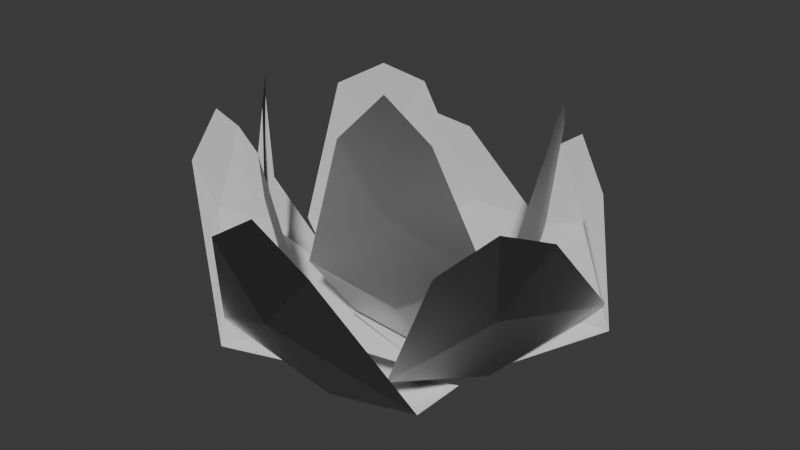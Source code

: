 # Source: SM_Env_Flower_02.blend  (saved by Blender 4.5.90; exported with 4.5.12 LTS)
import bpy
from mathutils import Matrix  # noqa: F401  (used for matrix-valued properties, if any)

bpy.ops.wm.read_factory_settings(use_empty=True)
scene = bpy.context.scene
scene.name = 'Scene'

# ---- collections
col_sm_env_flower_02 = bpy.data.collections.new('SM_Env_Flower_02'); scene.collection.children.link(col_sm_env_flower_02)

# ---- world
world_world = bpy.data.worlds.new('World'); scene.world = world_world
world_world.use_nodes = True; world_world.node_tree.nodes.clear()
_N = world_world.node_tree.nodes; _L = world_world.node_tree.links
n0 = _N.new('ShaderNodeOutputWorld'); n0.name = 'World Output'; n0.location = (200, 100)
n1 = _N.new('ShaderNodeBackground'); n1.name = 'Background'; n1.location = (-200, 100)
n1.inputs[0].default_value = (0.05088, 0.05088, 0.05088, 1.0)
_L.new(n1.outputs[0], n0.inputs[0])
n0.is_active_output = True
world_world.color = (0.05088, 0.05088, 0.05088)
world_world.sun_shadow_jitter_overblur = 0.0

# ---- meshes
me_mesh = bpy.data.meshes.new('Mesh')
me_mesh.from_pydata([(-0.05765, 0.04586, 0.03751), (-0.009347, -0.07304, 0.03751), (-0.1648, -0.05528, 0.2139), (3.048e-05, 3.128e-05, 1.869e-06), (-0.1561, 0.0404, 0.0656), (-0.1045, -0.04254, 0.03117), (-0.08337, -0.1377, 0.06645), (-0.1853, -0.01514, 0.1809), (-0.1607, -0.06358, 0.132), (-0.1438, -0.101, 0.1905), (0.006751, 0.05467, 0.05912), (-0.04298, -0.0333, 0.06277), (-0.09295, 0.06411, 0.2358), (0.0002415, -0.0004166, 0.01434), (-0.02405, 0.1006, 0.1199), (-0.06175, 0.03709, 0.08519), (-0.09589, -0.0273, 0.1288), (-0.07242, 0.09228, 0.217), (-0.08111, 0.04871, 0.1673), (-0.1114, 0.02911, 0.2242), (-0.06633, 0.007735, 0.05228), (0.02919, -0.05849, 0.05799), (-0.07141, -0.08689, 0.2746), (-0.0005057, -0.001006, 0.01435), (-0.1281, -0.02857, 0.1057), (-0.05842, -0.07845, 0.07063), (0.009325, -0.13, 0.1095), (-0.1012, -0.0611, 0.2453), (-0.07841, -0.08901, 0.1737), (-0.04437, -0.1238, 0.2308), (0.008831, -0.06972, 0.04688), (0.04848, 0.05232, 0.04443), (0.1154, -0.06406, 0.198), (2.429e-05, 3.804e-06, 1.168e-06), (0.06945, -0.1243, 0.09472), (0.08993, -0.03159, 0.0598), (0.1339, 0.05596, 0.09684), (0.09164, -0.1035, 0.174), (0.112, -0.057, 0.1274), (0.1295, -0.0158, 0.1768), (0.03556, 0.05962, 0.04887), (-0.07328, -0.007429, 0.0375), (-0.1079, 0.1406, 0.1695), (1.269e-05, 3.838e-05, 7.012e-07), (0.0156, 0.145, 0.09317), (-0.05678, 0.08523, 0.04815), (-0.1471, 0.04643, 0.07535), (-0.06409, 0.147, 0.1617), (-0.0938, 0.1231, 0.1077), (-0.15, 0.109, 0.1477), (0.04135, -0.04022, 0.06063), (0.005848, 0.06025, 0.05666), (0.09361, 0.03999, 0.2549), (0.0005651, 0.0007372, 0.0143), (0.09781, -0.04359, 0.1243), (0.07176, 0.02961, 0.08314), (0.0465, 0.1038, 0.1165), (0.1057, 0.0001118, 0.2273), (0.08631, 0.03275, 0.1677), (0.07612, 0.07299, 0.224), (-0.06417, -0.03409, 0.04068), (0.06417, -0.03409, 0.04068), (-0.01438, -0.1601, 0.2054), (-2.571e-06, 2.952e-05, -2.816e-07), (-0.09626, -0.122, 0.07903), (-0.000452, -0.108, 0.04425), (0.09554, -0.1231, 0.07941), (-0.0605, -0.1568, 0.1755), (-0.01014, -0.1588, 0.1259), (0.03513, -0.1594, 0.178), (-0.03339, -0.04217, 0.07424), (0.04729, -0.000727, 0.08348), (0.01646, -0.06299, 0.2709), (-0.001564, -0.002007, 0.03494), (-0.03712, -0.08648, 0.1346), (0.02218, -0.05644, 0.1018), (0.08316, -0.03107, 0.142), (-0.01235, -0.07936, 0.2364), (0.0196, -0.0664, 0.1793), (0.04869, -0.05093, 0.238), (0.071, -0.009685, 0.04352), (-0.03231, 0.06622, 0.03747), (0.07672, 0.09899, 0.2069), (0.0, 0.0, 0.0), (0.1459, 0.04078, 0.08622), (0.06071, 0.08493, 0.04954), (-0.008192, 0.1546, 0.08035), (0.1129, 0.07347, 0.1765), (0.07849, 0.1079, 0.128), (0.0377, 0.1331, 0.177)], [], [(3, 0, 4, 5), (6, 1, 3, 5), (4, 7, 8, 5), (8, 9, 6, 5), (7, 2, 8), (9, 8, 2), (13, 10, 14, 15), (16, 11, 13, 15), (14, 17, 18, 15), (18, 19, 16, 15), (17, 12, 18), (19, 18, 12), (23, 20, 24, 25), (26, 21, 23, 25), (24, 27, 28, 25), (28, 29, 26, 25), (27, 22, 28), (29, 28, 22), (33, 30, 34, 35), (36, 31, 33, 35), (34, 37, 38, 35), (38, 39, 36, 35), (37, 32, 38), (39, 38, 32), (43, 40, 44, 45), (46, 41, 43, 45), (44, 47, 48, 45), (48, 49, 46, 45), (47, 42, 48), (49, 48, 42), (53, 50, 54, 55), (56, 51, 53, 55), (54, 57, 58, 55), (58, 59, 56, 55), (57, 52, 58), (59, 58, 52), (63, 60, 64, 65), (66, 61, 63, 65), (64, 67, 68, 65), (68, 69, 66, 65), (67, 62, 68), (69, 68, 62), (73, 70, 74, 75), (76, 71, 73, 75), (74, 77, 78, 75), (78, 79, 76, 75), (77, 72, 78), (79, 78, 72), (83, 80, 84, 85), (86, 81, 83, 85), (84, 87, 88, 85), (88, 89, 86, 85), (87, 82, 88), (89, 88, 82)])
me_mesh.polygons.foreach_set('use_smooth', [True] * 54)
_k = set([(0, 3), (0, 4), (1, 3), (1, 6), (2, 7), (2, 8), (2, 9), (3, 5), (4, 5), (4, 7), (5, 6), (5, 8), (6, 9), (7, 8), (8, 9), (10, 13), (10, 14), (11, 13), (11, 16), (12, 17), (12, 18), (12, 19), (13, 15), (14, 15), (14, 17), (15, 16), (15, 18), (16, 19), (17, 18), (18, 19), (20, 23), (20, 24), (21, 23), (21, 26), (22, 27), (22, 28), (22, 29), (23, 25), (24, 25), (24, 27), (25, 26), (25, 28), (26, 29), (27, 28), (28, 29), (30, 33), (30, 34), (31, 33), (31, 36), (32, 37), (32, 38), (32, 39), (33, 35), (34, 35), (34, 37), (35, 36), (35, 38), (36, 39), (37, 38), (38, 39), (40, 43), (40, 44), (41, 43), (41, 46), (42, 47), (42, 48), (42, 49), (43, 45), (44, 45), (44, 47), (45, 46), (45, 48), (46, 49), (47, 48), (48, 49), (50, 53), (50, 54), (51, 53), (51, 56), (52, 57), (52, 58), (52, 59), (53, 55), (54, 55), (54, 57), (55, 56), (55, 58), (56, 59), (57, 58), (58, 59), (60, 63), (60, 64), (61, 63), (61, 66), (62, 67), (62, 68), (62, 69), (63, 65), (64, 65), (64, 67), (65, 66), (65, 68), (66, 69), (67, 68), (68, 69), (70, 73), (70, 74), (71, 73), (71, 76), (72, 77), (72, 78), (72, 79), (73, 75), (74, 75), (74, 77), (75, 76), (75, 78), (76, 79), (77, 78), (78, 79), (80, 83), (80, 84), (81, 83), (81, 86), (82, 87), (82, 88), (82, 89), (83, 85), (84, 85), (84, 87), (85, 86), (85, 88), (86, 89), (87, 88), (88, 89)])
me_mesh.attributes.new('sharp_edge', 'BOOLEAN', 'EDGE').data.foreach_set('value', [ (min(e.vertices), max(e.vertices)) in _k for e in me_mesh.edges])
_uv = me_mesh.uv_layers.new(name='map1')
_uv.uv.foreach_set('vector', [0.5, 0.9544, 0.4168, 0.902, 0.3598, 0.6791, 0.5, 0.753, 0.6402, 0.6791, 0.5832, 0.902, 0.5, 0.9544, 0.5, 0.753, 0.3598, 0.6791, 0.3811, 0.1883, 0.5, 0.1804, 0.5, 0.753, 0.5, 0.1804, 0.6189, 0.1883, 0.6402, 0.6791, 0.5, 0.753, 0.3811, 0.1883, 0.5, 0.02676, 0.5, 0.1804, 0.6189, 0.1883, 0.5, 0.1804, 0.5, 0.02676, 0.5, 0.9544, 0.4168, 0.902, 0.3598, 0.6791, 0.5, 0.753, 0.6402, 0.6791, 0.5832, 0.902, 0.5, 0.9544, 0.5, 0.753, 0.3598, 0.6791, 0.3811, 0.1883, 0.5, 0.1804, 0.5, 0.753, 0.5, 0.1804, 0.6189, 0.1883, 0.6402, 0.6791, 0.5, 0.753, 0.3811, 0.1883, 0.5, 0.02676, 0.5, 0.1804, 0.6189, 0.1883, 0.5, 0.1804, 0.5, 0.02676, 0.5, 0.9544, 0.4168, 0.902, 0.3598, 0.6791, 0.5, 0.753, 0.6402, 0.6791, 0.5832, 0.902, 0.5, 0.9544, 0.5, 0.753, 0.3598, 0.6791, 0.3811, 0.1883, 0.5, 0.1804, 0.5, 0.753, 0.5, 0.1804, 0.6189, 0.1883, 0.6402, 0.6791, 0.5, 0.753, 0.3811, 0.1883, 0.5, 0.02676, 0.5, 0.1804, 0.6189, 0.1883, 0.5, 0.1804, 0.5, 0.02676, 0.5, 0.9544, 0.4168, 0.902, 0.3598, 0.6791, 0.5, 0.753, 0.6402, 0.6791, 0.5832, 0.902, 0.5, 0.9544, 0.5, 0.753, 0.3598, 0.6791, 0.3811, 0.1883, 0.5, 0.1804, 0.5, 0.753, 0.5, 0.1804, 0.6189, 0.1883, 0.6402, 0.6791, 0.5, 0.753, 0.3811, 0.1883, 0.5, 0.02676, 0.5, 0.1804, 0.6189, 0.1883, 0.5, 0.1804, 0.5, 0.02676, 0.5, 0.9544, 0.4168, 0.902, 0.3598, 0.6791, 0.5, 0.753, 0.6402, 0.6791, 0.5832, 0.902, 0.5, 0.9544, 0.5, 0.753, 0.3598, 0.6791, 0.3811, 0.1883, 0.5, 0.1804, 0.5, 0.753, 0.5, 0.1804, 0.6189, 0.1883, 0.6402, 0.6791, 0.5, 0.753, 0.3811, 0.1883, 0.5, 0.02676, 0.5, 0.1804, 0.6189, 0.1883, 0.5, 0.1804, 0.5, 0.02676, 0.5, 0.9544, 0.4168, 0.902, 0.3598, 0.6791, 0.5, 0.753, 0.6402, 0.6791, 0.5832, 0.902, 0.5, 0.9544, 0.5, 0.753, 0.3598, 0.6791, 0.3811, 0.1883, 0.5, 0.1804, 0.5, 0.753, 0.5, 0.1804, 0.6189, 0.1883, 0.6402, 0.6791, 0.5, 0.753, 0.3811, 0.1883, 0.5, 0.02676, 0.5, 0.1804, 0.6189, 0.1883, 0.5, 0.1804, 0.5, 0.02676, 0.5, 0.9544, 0.4168, 0.902, 0.3598, 0.6791, 0.5, 0.753, 0.6402, 0.6791, 0.5832, 0.902, 0.5, 0.9544, 0.5, 0.753, 0.3598, 0.6791, 0.3811, 0.1883, 0.5, 0.1804, 0.5, 0.753, 0.5, 0.1804, 0.6189, 0.1883, 0.6402, 0.6791, 0.5, 0.753, 0.3811, 0.1883, 0.5, 0.02676, 0.5, 0.1804, 0.6189, 0.1883, 0.5, 0.1804, 0.5, 0.02676, 0.5, 0.9544, 0.4168, 0.902, 0.3598, 0.6791, 0.5, 0.753, 0.6402, 0.6791, 0.5832, 0.902, 0.5, 0.9544, 0.5, 0.753, 0.3598, 0.6791, 0.3811, 0.1883, 0.5, 0.1804, 0.5, 0.753, 0.5, 0.1804, 0.6189, 0.1883, 0.6402, 0.6791, 0.5, 0.753, 0.3811, 0.1883, 0.5, 0.02676, 0.5, 0.1804, 0.6189, 0.1883, 0.5, 0.1804, 0.5, 0.02676, 0.5, 0.9544, 0.4168, 0.902, 0.3598, 0.6791, 0.5, 0.753, 0.6402, 0.6791, 0.5832, 0.902, 0.5, 0.9544, 0.5, 0.753, 0.3598, 0.6791, 0.3811, 0.1883, 0.5, 0.1804, 0.5, 0.753, 0.5, 0.1804, 0.6189, 0.1883, 0.6402, 0.6791, 0.5, 0.753, 0.3811, 0.1883, 0.5, 0.02676, 0.5, 0.1804, 0.6189, 0.1883, 0.5, 0.1804, 0.5, 0.02676])
_ca = me_mesh.color_attributes.new('red', 'BYTE_COLOR', 'CORNER')
_ca.data.foreach_set('color', [0.0, 0.0, 1.0, 1.0, 0.001214, 0.0, 1.0, 1.0, 0.002125, 0.01229, 1.0, 1.0, 0.0009106, 0.0185, 1.0, 1.0, 0.002125, 0.01229, 1.0, 1.0, 0.001214, 0.0, 1.0, 1.0, 0.0, 0.0, 1.0, 1.0, 0.0009106, 0.0185, 1.0, 1.0, 0.002125, 0.01229, 1.0, 1.0, 0.006049, 0.1274, 1.0, 1.0, 0.004025, 0.5972, 1.0, 1.0, 0.0009106, 0.0185, 1.0, 1.0, 0.004025, 0.5972, 1.0, 1.0, 0.006512, 0.1274, 1.0, 1.0, 0.002125, 0.01229, 1.0, 1.0, 0.0009106, 0.0185, 1.0, 1.0, 0.006049, 0.1274, 1.0, 1.0, 0.007499, 0.2016, 1.0, 1.0, 0.004025, 0.5972, 1.0, 1.0, 0.006512, 0.1274, 1.0, 1.0, 0.004025, 0.5972, 1.0, 1.0, 0.007499, 0.2016, 1.0, 1.0, 0.0003035, 0.0, 1.0, 1.0, 0.001821, 0.0, 1.0, 1.0, 0.003677, 0.01229, 1.0, 1.0, 0.002732, 0.0185, 1.0, 1.0, 0.004025, 0.01229, 1.0, 1.0, 0.001821, 0.0, 1.0, 1.0, 0.0003035, 0.0, 1.0, 1.0, 0.002732, 0.0185, 1.0, 1.0, 0.003677, 0.01229, 1.0, 1.0, 0.008023, 0.1274, 1.0, 1.0, 0.005605, 0.5972, 1.0, 1.0, 0.002732, 0.0185, 1.0, 1.0, 0.005605, 0.5972, 1.0, 1.0, 0.008023, 0.1274, 1.0, 1.0, 0.004025, 0.01229, 1.0, 1.0, 0.002732, 0.0185, 1.0, 1.0, 0.008023, 0.1274, 1.0, 1.0, 0.009134, 0.2016, 1.0, 1.0, 0.005605, 0.5972, 1.0, 1.0, 0.008023, 0.1274, 1.0, 1.0, 0.005605, 0.5972, 1.0, 1.0, 0.009134, 0.2016, 1.0, 1.0, 0.0003035, 0.0, 1.0, 1.0, 0.001518, 0.0, 1.0, 1.0, 0.003347, 0.01229, 1.0, 1.0, 0.002125, 0.0185, 1.0, 1.0, 0.003347, 0.01229, 1.0, 1.0, 0.001821, 0.0, 1.0, 1.0, 0.0003035, 0.0, 1.0, 1.0, 0.002125, 0.0185, 1.0, 1.0, 0.003347, 0.01229, 1.0, 1.0, 0.009721, 0.1274, 1.0, 1.0, 0.005605, 0.5972, 1.0, 1.0, 0.002125, 0.0185, 1.0, 1.0, 0.005605, 0.5972, 1.0, 1.0, 0.008568, 0.1274, 1.0, 1.0, 0.003347, 0.01229, 1.0, 1.0, 0.002125, 0.0185, 1.0, 1.0, 0.009721, 0.1274, 1.0, 1.0, 0.01096, 0.2016, 1.0, 1.0, 0.005605, 0.5972, 1.0, 1.0, 0.008568, 0.1274, 1.0, 1.0, 0.005605, 0.5972, 1.0, 1.0, 0.01096, 0.2016, 1.0, 1.0, 0.0, 0.0, 1.0, 1.0, 0.001518, 0.0, 1.0, 1.0, 0.002732, 0.01229, 1.0, 1.0, 0.001821, 0.0185, 1.0, 1.0, 0.003035, 0.01229, 1.0, 1.0, 0.001214, 0.0, 1.0, 1.0, 0.0, 0.0, 1.0, 1.0, 0.001821, 0.0185, 1.0, 1.0, 0.002732, 0.01229, 1.0, 1.0, 0.005605, 0.1274, 1.0, 1.0, 0.004025, 0.5972, 1.0, 1.0, 0.001821, 0.0185, 1.0, 1.0, 0.004025, 0.5972, 1.0, 1.0, 0.006049, 0.1274, 1.0, 1.0, 0.003035, 0.01229, 1.0, 1.0, 0.001821, 0.0185, 1.0, 1.0, 0.005605, 0.1274, 1.0, 1.0, 0.006995, 0.2016, 1.0, 1.0, 0.004025, 0.5972, 1.0, 1.0, 0.006049, 0.1274, 1.0, 1.0, 0.004025, 0.5972, 1.0, 1.0, 0.006995, 0.2016, 1.0, 1.0, 0.0, 0.0, 1.0, 1.0, 0.001518, 0.0, 1.0, 1.0, 0.002732, 0.01229, 1.0, 1.0, 0.001518, 0.0185, 1.0, 1.0, 0.002428, 0.01229, 1.0, 1.0, 0.001214, 0.0, 1.0, 1.0, 0.0, 0.0, 1.0, 1.0, 0.001518, 0.0185, 1.0, 1.0, 0.002732, 0.01229, 1.0, 1.0, 0.005182, 0.1274, 1.0, 1.0, 0.003347, 0.5972, 1.0, 1.0, 0.001518, 0.0185, 1.0, 1.0, 0.003347, 0.5972, 1.0, 1.0, 0.004777, 0.1274, 1.0, 1.0, 0.002428, 0.01229, 1.0, 1.0, 0.001518, 0.0185, 1.0, 1.0, 0.005182, 0.1274, 1.0, 1.0, 0.005605, 0.2016, 1.0, 1.0, 0.003347, 0.5972, 1.0, 1.0, 0.004777, 0.1274, 1.0, 1.0, 0.003347, 0.5972, 1.0, 1.0, 0.005605, 0.2016, 1.0, 1.0, 0.0003035, 0.0, 1.0, 1.0, 0.001821, 0.0, 1.0, 1.0, 0.003677, 0.01229, 1.0, 1.0, 0.002428, 0.0185, 1.0, 1.0, 0.003677, 0.01229, 1.0, 1.0, 0.001821, 0.0, 1.0, 1.0, 0.0003035, 0.0, 1.0, 1.0, 0.002428, 0.0185, 1.0, 1.0, 0.003677, 0.01229, 1.0, 1.0, 0.008568, 0.1274, 1.0, 1.0, 0.005605, 0.5972, 1.0, 1.0, 0.002428, 0.0185, 1.0, 1.0, 0.005605, 0.5972, 1.0, 1.0, 0.008023, 0.1274, 1.0, 1.0, 0.003677, 0.01229, 1.0, 1.0, 0.002428, 0.0185, 1.0, 1.0, 0.008568, 0.1274, 1.0, 1.0, 0.01033, 0.2016, 1.0, 1.0, 0.005605, 0.5972, 1.0, 1.0, 0.008023, 0.1274, 1.0, 1.0, 0.005605, 0.5972, 1.0, 1.0, 0.01033, 0.2016, 1.0, 1.0, 0.0, 0.0, 1.0, 1.0, 0.001214, 0.0, 1.0, 1.0, 0.002428, 0.01229, 1.0, 1.0, 0.001214, 0.0185, 1.0, 1.0, 0.002428, 0.01229, 1.0, 1.0, 0.001214, 0.0, 1.0, 1.0, 0.0, 0.0, 1.0, 1.0, 0.001214, 0.0185, 1.0, 1.0, 0.002428, 0.01229, 1.0, 1.0, 0.006049, 0.1274, 1.0, 1.0, 0.004025, 0.5972, 1.0, 1.0, 0.001214, 0.0185, 1.0, 1.0, 0.004025, 0.5972, 1.0, 1.0, 0.006049, 0.1274, 1.0, 1.0, 0.002428, 0.01229, 1.0, 1.0, 0.001214, 0.0185, 1.0, 1.0, 0.006049, 0.1274, 1.0, 1.0, 0.007499, 0.2016, 1.0, 1.0, 0.004025, 0.5972, 1.0, 1.0, 0.006049, 0.1274, 1.0, 1.0, 0.004025, 0.5972, 1.0, 1.0, 0.007499, 0.2016, 1.0, 1.0, 0.0009106, 0.0, 1.0, 1.0, 0.002125, 0.0, 1.0, 1.0, 0.004025, 0.01229, 1.0, 1.0, 0.003035, 0.0185, 1.0, 1.0, 0.004391, 0.01229, 1.0, 1.0, 0.002428, 0.0, 1.0, 1.0, 0.0009106, 0.0, 1.0, 1.0, 0.003035, 0.0185, 1.0, 1.0, 0.004025, 0.01229, 1.0, 1.0, 0.009134, 0.1274, 1.0, 1.0, 0.006049, 0.5972, 1.0, 1.0, 0.003035, 0.0185, 1.0, 1.0, 0.006049, 0.5972, 1.0, 1.0, 0.009134, 0.1274, 1.0, 1.0, 0.004391, 0.01229, 1.0, 1.0, 0.003035, 0.0185, 1.0, 1.0, 0.009134, 0.1274, 1.0, 1.0, 0.01096, 0.2016, 1.0, 1.0, 0.006049, 0.5972, 1.0, 1.0, 0.009134, 0.1274, 1.0, 1.0, 0.006049, 0.5972, 1.0, 1.0, 0.01096, 0.2016, 1.0, 1.0, 0.0, 0.0, 1.0, 1.0, 0.001214, 0.0, 1.0, 1.0, 0.002732, 0.01229, 1.0, 1.0, 0.001518, 0.0185, 1.0, 1.0, 0.002428, 0.01229, 1.0, 1.0, 0.001214, 0.0, 1.0, 1.0, 0.0, 0.0, 1.0, 1.0, 0.001518, 0.0185, 1.0, 1.0, 0.002732, 0.01229, 1.0, 1.0, 0.006049, 0.1274, 1.0, 1.0, 0.004025, 0.5972, 1.0, 1.0, 0.001518, 0.0185, 1.0, 1.0, 0.004025, 0.5972, 1.0, 1.0, 0.006049, 0.1274, 1.0, 1.0, 0.002428, 0.01229, 1.0, 1.0, 0.001518, 0.0185, 1.0, 1.0, 0.006049, 0.1274, 1.0, 1.0, 0.007499, 0.2016, 1.0, 1.0, 0.004025, 0.5972, 1.0, 1.0, 0.006049, 0.1274, 1.0, 1.0, 0.004025, 0.5972, 1.0, 1.0, 0.007499, 0.2016, 1.0, 1.0])
me_mesh.materials.append(None)
me_mesh.update()
me_mesh.normals_split_custom_set([tuple(v) for v in zip(*[iter([0.00543, 0.005394, 1.0, -0.01303, 0.01147, 0.9998, -0.0283, 0.006628, 0.9996, -0.02076, -0.009157, 0.9997, -0.01458, -0.0251, 0.9996, -0.002428, -0.01724, 0.9998, 0.005412, 0.005427, 1.0, -0.02078, -0.009097, 0.9997, -0.02827, 0.006597, 0.9996, -0.03174, -0.003208, 0.9995, -0.02799, -0.01179, 0.9995, -0.02074, -0.009089, 0.9997, -0.02797, -0.0118, 0.9995, -0.02555, -0.01668, 0.9995, -0.01453, -0.02516, 0.9996, -0.02076, -0.009081, 0.9997, -0.03186, -0.003055, 0.9995, -0.02823, -0.0105, 0.9995, -0.028, -0.01188, 0.9995, -0.02545, -0.01677, 0.9995, -0.02804, -0.0118, 0.9995, -0.02829, -0.01056, 0.9995, 0.003442, -0.006775, 1.0, -0.003245, 0.01119, 0.9999, -0.004443, 0.02066, 0.9998, -0.01489, 0.008351, 0.9999, -0.02004, -0.004796, 0.9998, -0.01107, -0.009706, 0.9999, 0.003433, -0.006794, 1.0, -0.01487, 0.008385, 0.9999, -0.004359, 0.02063, 0.9998, -0.01458, 0.01717, 0.9997, -0.01716, 0.009706, 0.9998, -0.01479, 0.008307, 0.9999, -0.01716, 0.009734, 0.9998, -0.02168, 0.005011, 0.9998, -0.01995, -0.004776, 0.9998, -0.01482, 0.008336, 0.9999, -0.01461, 0.01721, 0.9997, -0.01852, 0.01173, 0.9998, -0.01723, 0.009665, 0.9998, -0.02169, 0.004988, 0.9998, -0.01715, 0.009765, 0.9998, -0.01852, 0.01172, 0.9998, -0.003546, -0.006913, 1.0, -0.0163, 0.002161, 0.9999, -0.02444, -0.004989, 0.9997, -0.0131, -0.01576, 0.9998, 0.002353, -0.02467, 0.9997, 0.007311, -0.01451, 0.9999, -0.003503, -0.006924, 1.0, -0.01309, -0.01583, 0.9998, -0.02438, -0.005021, 0.9997, -0.01973, -0.01125, 0.9997, -0.01551, -0.01692, 0.9997, -0.01314, -0.01576, 0.9998, -0.01557, -0.01693, 0.9997, -0.009074, -0.02272, 0.9997, 0.002347, -0.02467, 0.9997, -0.01311, -0.01576, 0.9998, -0.01956, -0.01123, 0.9997, -0.01419, -0.01633, 0.9998, -0.01549, -0.01689, 0.9997, -0.009038, -0.02256, 0.9997, -0.01543, -0.01692, 0.9997, -0.01419, -0.0164, 0.9998, 0.007565, 0.001171, 1.0, 0.002365, -0.01676, 0.9999, 0.01271, -0.02324, 0.9996, 0.01877, -0.007627, 0.9998, 0.02454, 0.01085, 0.9996, 0.01183, 0.01236, 0.9999, 0.007562, 0.001189, 1.0, 0.01877, -0.007655, 0.9998, 0.01267, -0.02314, 0.9997, 0.01732, -0.01879, 0.9997, 0.02143, -0.01099, 0.9997, 0.01871, -0.007627, 0.9998, 0.02145, -0.01095, 0.9997, 0.02433, -0.00324, 0.9997, 0.02451, 0.01087, 0.9996, 0.01868, -0.007669, 0.9998, 0.01735, -0.01884, 0.9997, 0.02169, -0.0118, 0.9997, 0.02154, -0.01087, 0.9997, 0.02437, -0.003257, 0.9997, 0.02148, -0.01095, 0.9997, 0.0217, -0.01181, 0.9997, 0.001224, 0.007561, 1.0, 0.008195, 0.01469, 0.9999, 0.003229, 0.02678, 0.9996, -0.01097, 0.01815, 0.9998, -0.02709, 0.007397, 0.9996, -0.0173, -0.0022, 0.9998, 0.00122, 0.007548, 1.0, -0.01102, 0.01814, 0.9998, 0.003324, 0.02674, 0.9996, -0.01188, 0.02603, 0.9996, -0.01772, 0.02165, 0.9996, -0.01104, 0.01812, 0.9998, -0.01775, 0.02174, 0.9996, -0.02527, 0.01971, 0.9995, -0.02714, 0.007347, 0.9996, -0.0111, 0.01811, 0.9998, -0.01188, 0.02601, 0.9996, -0.01953, 0.02387, 0.9995, -0.01774, 0.02165, 0.9996, -0.02516, 0.01971, 0.9995, -0.01773, 0.02167, 0.9996, -0.01948, 0.02383, 0.9995, 0.005501, 0.00546, 1.0, 0.01086, -0.01068, 0.9999, 0.01962, -0.009121, 0.9998, 0.01626, 0.007335, 0.9998, 0.009532, 0.02047, 0.9997, 0.001964, 0.01549, 0.9999, 0.005492, 0.005476, 1.0, 0.01624, 0.007341, 0.9998, 0.01958, -0.009078, 0.9998, 0.02099, 0.001029, 0.9998, 0.01792, 0.007602, 0.9998, 0.01622, 0.007336, 0.9998, 0.0179, 0.007568, 0.9998, 0.01511, 0.01461, 0.9998, 0.00953, 0.02046, 0.9997, 0.01624, 0.007334, 0.9998, 0.02095, 0.001148, 0.9998, 0.01863, 0.00841, 0.9998, 0.01791, 0.007617, 0.9998, 0.01513, 0.01465, 0.9998, 0.01793, 0.007595, 0.9998, 0.01857, 0.008532, 0.9998, -0.001207, 0.007572, 1.0, -0.01531, -0.008018, 0.9999, -0.01812, -0.02166, 0.9996, -0.001224, -0.02191, 0.9998, 0.01804, -0.02176, 0.9996, 0.01533, -0.007999, 0.9999, -0.001188, 0.007571, 1.0, -0.001249, -0.02195, 0.9998, -0.01808, -0.02158, 0.9996, -0.01127, -0.0273, 0.9996, -0.002471, -0.02841, 0.9996, -0.001228, -0.0219, 0.9998, -0.002568, -0.02842, 0.9996, 0.005802, -0.0283, 0.9996, 0.01811, -0.02173, 0.9996, -0.001268, -0.02186, 0.9998, -0.01135, -0.02735, 0.9996, -0.002997, -0.02841, 0.9996, -0.002394, -0.02844, 0.9996, 0.005711, -0.02833, 0.9996, -0.002506, -0.02852, 0.9996, -0.003085, -0.02838, 0.9996, -0.005512, -0.005596, 1.0, -0.009745, -0.01092, 0.9999, -0.008233, -0.01805, 0.9998, 0.00629, -0.01409, 0.9999, 0.01754, -0.007432, 0.9998, 0.01365, -0.001236, 0.9999, -0.005543, -0.005617, 1.0, 0.006289, -0.01412, 0.9999, -0.008143, -0.01802, 0.9998, -0.002692, -0.01738, 0.9998, 0.00377, -0.01584, 0.9999, 0.006245, -0.01413, 0.9999, 0.003719, -0.01581, 0.9999, 0.01136, -0.01167, 0.9999, 0.01751, -0.007447, 0.9998, 0.006288, -0.01411, 0.9999, -0.002807, -0.01742, 0.9998, 0.003212, -0.01503, 0.9999, 0.003732, -0.01574, 0.9999, 0.01132, -0.0116, 0.9999, -0.009246, -0.02133, 0.9997, 0.003338, -0.01501, 0.9999, 0.00755, 0.001166, 1.0, 0.01694, -0.00243, 0.9999, 0.02689, 0.006641, 0.9996, 0.01155, 0.01805, 0.9998, -0.002244, 0.02809, 0.9996, -0.007764, 0.01557, 0.9998, 0.007555, 0.001186, 1.0, 0.01158, 0.01808, 0.9998, 0.02689, 0.006662, 0.9996, 0.02143, 0.01307, 0.9997, 0.01564, 0.01969, 0.9997, 0.01159, 0.01807, 0.9998, 0.01565, 0.01959, 0.9997, 0.006174, 0.02481, 0.9997, -0.002335, 0.02814, 0.9996, 0.01158, 0.01808, 0.9998, 0.02144, 0.01302, 0.9997, 0.01512, 0.01818, 0.9997, 0.01563, 0.01961, 0.9997, 0.006203, 0.02473, 0.9997, 0.01565, 0.01958, 0.9997, 0.01518, 0.01813, 0.9997])] * 3)])

# ---- objects
ob_sm_env_flower_02_lod0 = bpy.data.objects.new('SM_Env_Flower_02_LOD0', me_mesh)

# ---- transforms, parenting, visibility, modifiers, constraints
ob_sm_env_flower_02_lod0.location = (0.0, 0.0, 0.0)
ob_sm_env_flower_02_lod0.color = (0.8, 0.8, 0.8, 1.0)

# ---- collection membership
col_sm_env_flower_02.objects.link(ob_sm_env_flower_02_lod0)

# ---- scene / render settings (as saved in the file)
scene.frame_start = 1; scene.frame_end = 250; scene.frame_set(1)
scene.render.engine = 'BLENDER_EEVEE_NEXT'
bpy.context.view_layer.update()

# ---- added for rendering (the .blend has no active camera and no usable light): camera, sun
cam_auto = bpy.data.cameras.new('AutoCamera')
cam_auto.lens = 50.0
cam_auto.sensor_width = 36.0
cam_auto.clip_end = 1000.0
ob_auto_camera = bpy.data.objects.new('AutoCamera', cam_auto)
scene.collection.objects.link(ob_auto_camera)
ob_auto_camera.location = (0.473493, -0.594568, 0.531871)
ob_auto_camera.rotation_euler = (1.09748, -7.21219e-08, 0.694738)
scene.camera = ob_auto_camera
light_auto_sun = bpy.data.lights.new('AutoSun', 'SUN')
light_auto_sun.energy = 3.0
light_auto_sun.angle = 0.0523599
ob_auto_sun = bpy.data.objects.new('AutoSun', light_auto_sun)
scene.collection.objects.link(ob_auto_sun)
ob_auto_sun.rotation_euler = (0.872665, 0.174533, 0.523599)
bpy.context.view_layer.update()
